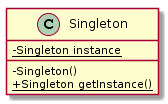

The diagram above was rendered by PlantUML. Its source (embedded in the PNG):
@startuml
skinparam classAttributeIconSize 0
class Singleton{
    - {static} Singleton instance
    - Singleton()
    + {static} Singleton getInstance()
    
}
@enduml